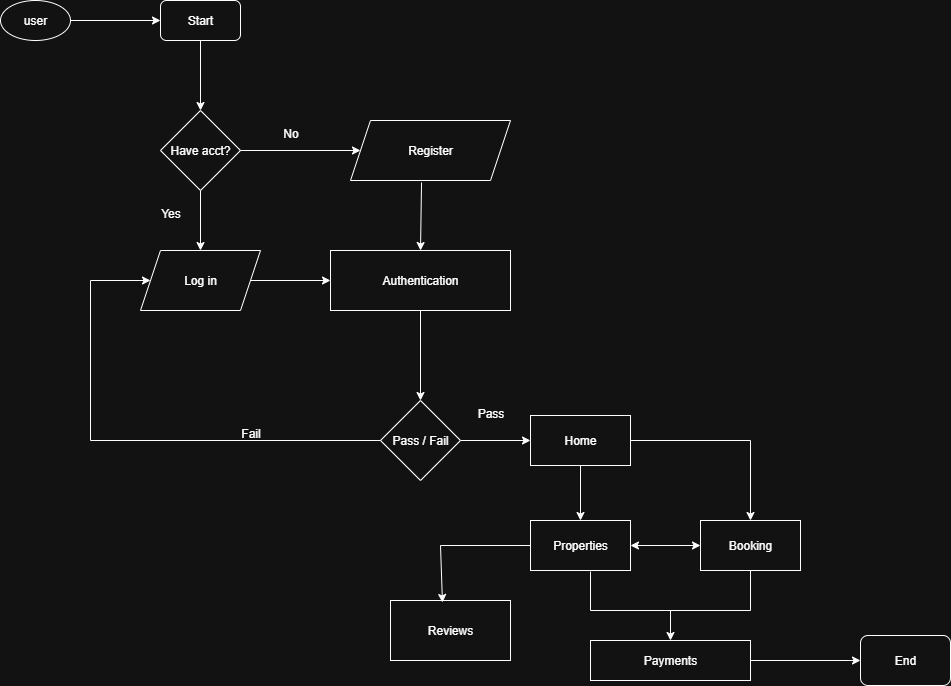

The diagram above was exported from draw.io. Its source (the exported page's mxGraphModel, read from the mxfile embedded in the PNG):
<mxGraphModel dx="1381" dy="795" grid="1" gridSize="10" guides="1" tooltips="1" connect="1" arrows="1" fold="1" page="1" pageScale="1" pageWidth="1169" pageHeight="827" math="0" shadow="0">
  <root>
    <mxCell id="0" />
    <mxCell id="1" parent="0" />
    <mxCell id="z0j_jGoBd_Zw30hvr5dq-1" value="user" style="ellipse;whiteSpace=wrap;html=1;" vertex="1" parent="1">
      <mxGeometry x="90" y="70" width="70" height="40" as="geometry" />
    </mxCell>
    <mxCell id="z0j_jGoBd_Zw30hvr5dq-2" value="Start" style="rounded=1;whiteSpace=wrap;html=1;" vertex="1" parent="1">
      <mxGeometry x="250" y="70" width="80" height="40" as="geometry" />
    </mxCell>
    <mxCell id="z0j_jGoBd_Zw30hvr5dq-3" value="Have acct?" style="rhombus;whiteSpace=wrap;html=1;" vertex="1" parent="1">
      <mxGeometry x="250" y="180" width="80" height="80" as="geometry" />
    </mxCell>
    <mxCell id="z0j_jGoBd_Zw30hvr5dq-4" value="Register" style="shape=parallelogram;perimeter=parallelogramPerimeter;whiteSpace=wrap;html=1;fixedSize=1;" vertex="1" parent="1">
      <mxGeometry x="440" y="190" width="160" height="60" as="geometry" />
    </mxCell>
    <mxCell id="z0j_jGoBd_Zw30hvr5dq-5" value="Log in" style="shape=parallelogram;perimeter=parallelogramPerimeter;whiteSpace=wrap;html=1;fixedSize=1;" vertex="1" parent="1">
      <mxGeometry x="230" y="320" width="120" height="60" as="geometry" />
    </mxCell>
    <mxCell id="z0j_jGoBd_Zw30hvr5dq-6" value="Pass / Fail" style="rhombus;whiteSpace=wrap;html=1;" vertex="1" parent="1">
      <mxGeometry x="470" y="470" width="80" height="80" as="geometry" />
    </mxCell>
    <mxCell id="z0j_jGoBd_Zw30hvr5dq-7" value="Authentication" style="rounded=0;whiteSpace=wrap;html=1;" vertex="1" parent="1">
      <mxGeometry x="420" y="320" width="180" height="60" as="geometry" />
    </mxCell>
    <mxCell id="z0j_jGoBd_Zw30hvr5dq-8" value="" style="endArrow=classic;html=1;rounded=0;entryX=0;entryY=0.5;entryDx=0;entryDy=0;exitX=1;exitY=0.5;exitDx=0;exitDy=0;" edge="1" parent="1" source="z0j_jGoBd_Zw30hvr5dq-1" target="z0j_jGoBd_Zw30hvr5dq-2">
      <mxGeometry width="50" height="50" relative="1" as="geometry">
        <mxPoint x="100" y="210" as="sourcePoint" />
        <mxPoint x="150" y="160" as="targetPoint" />
      </mxGeometry>
    </mxCell>
    <mxCell id="z0j_jGoBd_Zw30hvr5dq-9" value="" style="endArrow=classic;html=1;rounded=0;entryX=0.5;entryY=0;entryDx=0;entryDy=0;exitX=0.5;exitY=1;exitDx=0;exitDy=0;" edge="1" parent="1" source="z0j_jGoBd_Zw30hvr5dq-2" target="z0j_jGoBd_Zw30hvr5dq-3">
      <mxGeometry width="50" height="50" relative="1" as="geometry">
        <mxPoint x="110" y="260" as="sourcePoint" />
        <mxPoint x="160" y="210" as="targetPoint" />
      </mxGeometry>
    </mxCell>
    <mxCell id="z0j_jGoBd_Zw30hvr5dq-10" value="" style="endArrow=classic;html=1;rounded=0;entryX=0.5;entryY=0;entryDx=0;entryDy=0;exitX=0.444;exitY=1.033;exitDx=0;exitDy=0;exitPerimeter=0;" edge="1" parent="1" source="z0j_jGoBd_Zw30hvr5dq-4" target="z0j_jGoBd_Zw30hvr5dq-7">
      <mxGeometry width="50" height="50" relative="1" as="geometry">
        <mxPoint x="340" y="330" as="sourcePoint" />
        <mxPoint x="480" y="270" as="targetPoint" />
      </mxGeometry>
    </mxCell>
    <mxCell id="z0j_jGoBd_Zw30hvr5dq-12" value="" style="endArrow=classic;html=1;rounded=0;entryX=0;entryY=0.5;entryDx=0;entryDy=0;exitX=1;exitY=0.5;exitDx=0;exitDy=0;" edge="1" parent="1" source="z0j_jGoBd_Zw30hvr5dq-3" target="z0j_jGoBd_Zw30hvr5dq-4">
      <mxGeometry width="50" height="50" relative="1" as="geometry">
        <mxPoint x="340" y="219.5" as="sourcePoint" />
        <mxPoint x="430" y="219.5" as="targetPoint" />
      </mxGeometry>
    </mxCell>
    <mxCell id="z0j_jGoBd_Zw30hvr5dq-13" value="" style="endArrow=classic;html=1;rounded=0;entryX=0.5;entryY=0;entryDx=0;entryDy=0;exitX=0.5;exitY=1;exitDx=0;exitDy=0;" edge="1" parent="1" source="z0j_jGoBd_Zw30hvr5dq-3" target="z0j_jGoBd_Zw30hvr5dq-5">
      <mxGeometry width="50" height="50" relative="1" as="geometry">
        <mxPoint x="361" y="280" as="sourcePoint" />
        <mxPoint x="360" y="348" as="targetPoint" />
      </mxGeometry>
    </mxCell>
    <mxCell id="z0j_jGoBd_Zw30hvr5dq-14" value="" style="endArrow=classic;html=1;rounded=0;entryX=0;entryY=0.5;entryDx=0;entryDy=0;exitX=1;exitY=0.5;exitDx=0;exitDy=0;" edge="1" parent="1" source="z0j_jGoBd_Zw30hvr5dq-5" target="z0j_jGoBd_Zw30hvr5dq-7">
      <mxGeometry width="50" height="50" relative="1" as="geometry">
        <mxPoint x="290" y="460" as="sourcePoint" />
        <mxPoint x="340" y="410" as="targetPoint" />
      </mxGeometry>
    </mxCell>
    <mxCell id="z0j_jGoBd_Zw30hvr5dq-15" value="" style="endArrow=classic;html=1;rounded=0;exitX=0;exitY=0.5;exitDx=0;exitDy=0;entryX=0;entryY=0.5;entryDx=0;entryDy=0;" edge="1" parent="1" source="z0j_jGoBd_Zw30hvr5dq-6" target="z0j_jGoBd_Zw30hvr5dq-5">
      <mxGeometry width="50" height="50" relative="1" as="geometry">
        <mxPoint x="230" y="510" as="sourcePoint" />
        <mxPoint x="230" y="350" as="targetPoint" />
        <Array as="points">
          <mxPoint x="180" y="510" />
          <mxPoint x="180" y="350" />
        </Array>
      </mxGeometry>
    </mxCell>
    <mxCell id="z0j_jGoBd_Zw30hvr5dq-16" value="" style="endArrow=classic;html=1;rounded=0;entryX=0.5;entryY=0;entryDx=0;entryDy=0;exitX=0.5;exitY=1;exitDx=0;exitDy=0;" edge="1" parent="1" source="z0j_jGoBd_Zw30hvr5dq-7" target="z0j_jGoBd_Zw30hvr5dq-6">
      <mxGeometry width="50" height="50" relative="1" as="geometry">
        <mxPoint x="320" y="470" as="sourcePoint" />
        <mxPoint x="370" y="420" as="targetPoint" />
      </mxGeometry>
    </mxCell>
    <mxCell id="z0j_jGoBd_Zw30hvr5dq-17" value="No" style="text;html=1;align=center;verticalAlign=middle;resizable=0;points=[];autosize=1;strokeColor=none;fillColor=none;" vertex="1" parent="1">
      <mxGeometry x="360" y="188" width="40" height="30" as="geometry" />
    </mxCell>
    <mxCell id="z0j_jGoBd_Zw30hvr5dq-18" value="Yes" style="text;html=1;align=center;verticalAlign=middle;resizable=0;points=[];autosize=1;strokeColor=none;fillColor=none;" vertex="1" parent="1">
      <mxGeometry x="240" y="268" width="40" height="30" as="geometry" />
    </mxCell>
    <mxCell id="z0j_jGoBd_Zw30hvr5dq-19" value="Fail" style="text;html=1;align=center;verticalAlign=middle;resizable=0;points=[];autosize=1;strokeColor=none;fillColor=none;" vertex="1" parent="1">
      <mxGeometry x="320" y="488" width="40" height="30" as="geometry" />
    </mxCell>
    <mxCell id="z0j_jGoBd_Zw30hvr5dq-21" value="Home" style="rounded=0;whiteSpace=wrap;html=1;" vertex="1" parent="1">
      <mxGeometry x="620" y="485" width="100" height="50" as="geometry" />
    </mxCell>
    <mxCell id="z0j_jGoBd_Zw30hvr5dq-22" value="Booking" style="rounded=0;whiteSpace=wrap;html=1;" vertex="1" parent="1">
      <mxGeometry x="790" y="590" width="100" height="50" as="geometry" />
    </mxCell>
    <mxCell id="z0j_jGoBd_Zw30hvr5dq-23" value="Properties" style="rounded=0;whiteSpace=wrap;html=1;" vertex="1" parent="1">
      <mxGeometry x="620" y="590" width="100" height="50" as="geometry" />
    </mxCell>
    <mxCell id="z0j_jGoBd_Zw30hvr5dq-24" value="" style="endArrow=classic;html=1;rounded=0;entryX=0;entryY=0.5;entryDx=0;entryDy=0;exitX=1;exitY=0.5;exitDx=0;exitDy=0;" edge="1" parent="1" source="z0j_jGoBd_Zw30hvr5dq-6" target="z0j_jGoBd_Zw30hvr5dq-21">
      <mxGeometry width="50" height="50" relative="1" as="geometry">
        <mxPoint x="450" y="660" as="sourcePoint" />
        <mxPoint x="500" y="610" as="targetPoint" />
      </mxGeometry>
    </mxCell>
    <mxCell id="z0j_jGoBd_Zw30hvr5dq-25" value="Pass" style="text;html=1;align=center;verticalAlign=middle;resizable=0;points=[];autosize=1;strokeColor=none;fillColor=none;" vertex="1" parent="1">
      <mxGeometry x="555" y="468" width="50" height="30" as="geometry" />
    </mxCell>
    <mxCell id="z0j_jGoBd_Zw30hvr5dq-26" value="" style="endArrow=classic;startArrow=classic;html=1;rounded=0;entryX=0;entryY=0.5;entryDx=0;entryDy=0;exitX=1;exitY=0.5;exitDx=0;exitDy=0;" edge="1" parent="1" source="z0j_jGoBd_Zw30hvr5dq-23" target="z0j_jGoBd_Zw30hvr5dq-22">
      <mxGeometry width="50" height="50" relative="1" as="geometry">
        <mxPoint x="600" y="760" as="sourcePoint" />
        <mxPoint x="650" y="710" as="targetPoint" />
      </mxGeometry>
    </mxCell>
    <mxCell id="z0j_jGoBd_Zw30hvr5dq-27" value="" style="endArrow=classic;html=1;rounded=0;entryX=0.5;entryY=0;entryDx=0;entryDy=0;exitX=0.5;exitY=1;exitDx=0;exitDy=0;" edge="1" parent="1" source="z0j_jGoBd_Zw30hvr5dq-21" target="z0j_jGoBd_Zw30hvr5dq-23">
      <mxGeometry width="50" height="50" relative="1" as="geometry">
        <mxPoint x="510" y="710" as="sourcePoint" />
        <mxPoint x="560" y="660" as="targetPoint" />
      </mxGeometry>
    </mxCell>
    <mxCell id="z0j_jGoBd_Zw30hvr5dq-28" value="" style="endArrow=classic;html=1;rounded=0;exitX=1;exitY=0.5;exitDx=0;exitDy=0;entryX=0.5;entryY=0;entryDx=0;entryDy=0;" edge="1" parent="1" source="z0j_jGoBd_Zw30hvr5dq-21" target="z0j_jGoBd_Zw30hvr5dq-22">
      <mxGeometry width="50" height="50" relative="1" as="geometry">
        <mxPoint x="810" y="440" as="sourcePoint" />
        <mxPoint x="840" y="510" as="targetPoint" />
        <Array as="points">
          <mxPoint x="840" y="510" />
        </Array>
      </mxGeometry>
    </mxCell>
    <mxCell id="z0j_jGoBd_Zw30hvr5dq-29" value="Reviews" style="rounded=0;whiteSpace=wrap;html=1;" vertex="1" parent="1">
      <mxGeometry x="480" y="670" width="120" height="60" as="geometry" />
    </mxCell>
    <mxCell id="z0j_jGoBd_Zw30hvr5dq-30" value="" style="endArrow=classic;html=1;rounded=0;exitX=0;exitY=0.5;exitDx=0;exitDy=0;entryX=0.433;entryY=0.033;entryDx=0;entryDy=0;entryPerimeter=0;" edge="1" parent="1" source="z0j_jGoBd_Zw30hvr5dq-23" target="z0j_jGoBd_Zw30hvr5dq-29">
      <mxGeometry width="50" height="50" relative="1" as="geometry">
        <mxPoint x="440" y="660" as="sourcePoint" />
        <mxPoint x="460" y="615" as="targetPoint" />
        <Array as="points">
          <mxPoint x="530" y="615" />
        </Array>
      </mxGeometry>
    </mxCell>
    <mxCell id="z0j_jGoBd_Zw30hvr5dq-31" value="" style="endArrow=none;html=1;rounded=0;entryX=0.5;entryY=1;entryDx=0;entryDy=0;exitX=0.6;exitY=1.02;exitDx=0;exitDy=0;exitPerimeter=0;" edge="1" parent="1" source="z0j_jGoBd_Zw30hvr5dq-23" target="z0j_jGoBd_Zw30hvr5dq-22">
      <mxGeometry width="50" height="50" relative="1" as="geometry">
        <mxPoint x="640" y="700" as="sourcePoint" />
        <mxPoint x="880" y="700" as="targetPoint" />
        <Array as="points">
          <mxPoint x="680" y="680" />
          <mxPoint x="840" y="680" />
        </Array>
      </mxGeometry>
    </mxCell>
    <mxCell id="z0j_jGoBd_Zw30hvr5dq-32" value="Payments" style="rounded=0;whiteSpace=wrap;html=1;" vertex="1" parent="1">
      <mxGeometry x="680" y="710" width="160" height="40" as="geometry" />
    </mxCell>
    <mxCell id="z0j_jGoBd_Zw30hvr5dq-33" value="" style="endArrow=classic;html=1;rounded=0;entryX=0.5;entryY=0;entryDx=0;entryDy=0;" edge="1" parent="1" target="z0j_jGoBd_Zw30hvr5dq-32">
      <mxGeometry width="50" height="50" relative="1" as="geometry">
        <mxPoint x="760" y="680" as="sourcePoint" />
        <mxPoint x="410" y="690" as="targetPoint" />
      </mxGeometry>
    </mxCell>
    <mxCell id="z0j_jGoBd_Zw30hvr5dq-34" value="End" style="rounded=1;whiteSpace=wrap;html=1;" vertex="1" parent="1">
      <mxGeometry x="950" y="705" width="90" height="50" as="geometry" />
    </mxCell>
    <mxCell id="z0j_jGoBd_Zw30hvr5dq-36" value="" style="endArrow=classic;html=1;rounded=0;exitX=1;exitY=0.5;exitDx=0;exitDy=0;exitPerimeter=0;entryX=0;entryY=0.5;entryDx=0;entryDy=0;" edge="1" parent="1" source="z0j_jGoBd_Zw30hvr5dq-32" target="z0j_jGoBd_Zw30hvr5dq-34">
      <mxGeometry width="50" height="50" relative="1" as="geometry">
        <mxPoint x="850" y="730" as="sourcePoint" />
        <mxPoint x="900" y="680" as="targetPoint" />
      </mxGeometry>
    </mxCell>
  </root>
</mxGraphModel>